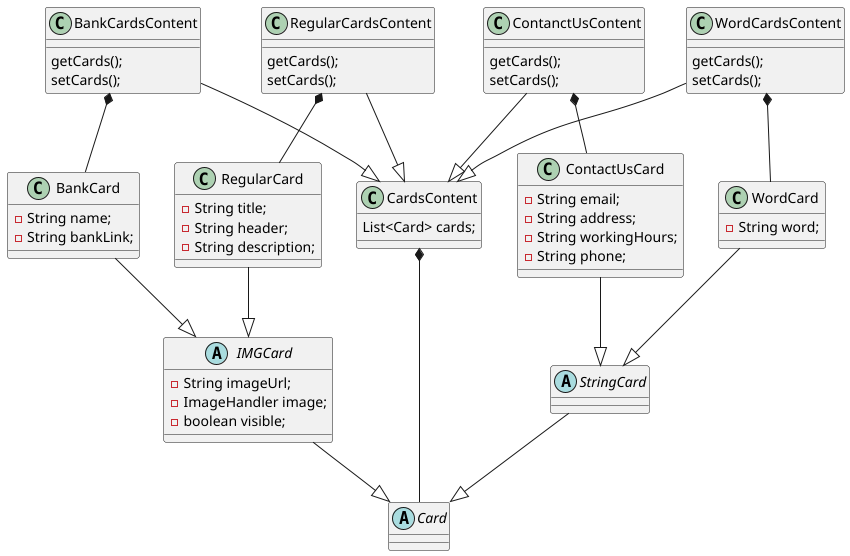

The diagram above was rendered by PlantUML. Its source (embedded in the PNG):
@startuml

' ===== Base Abstract Classes =====
Abstract class Card {
}

Abstract class IMGCard {
    - String imageUrl;
    - ImageHandler image;
    - boolean visible;
}

Abstract class StringCard {
}

' ===== Concrete Card Types =====
class RegularCard {
    - String title;
    - String header;
    - String description;
}

class BankCard {
    - String name;
    - String bankLink;
}

class WordCard {
    - String word;
}

class ContactUsCard {
    - String email;
    - String address;
    - String workingHours;
    - String phone;
}

' ===== Content Containers =====
class CardsContent {
    List<Card> cards;
}

class RegularCardsContent {
    getCards();
    setCards();
}

class BankCardsContent {
    getCards();
    setCards();
}

class WordCardsContent {
    getCards();
    setCards();
}

class ContanctUsContent {
    getCards();
    setCards();
}

' ===== Inheritance Relationships =====
IMGCard --|> Card
StringCard --|> Card

RegularCard --|> IMGCard
BankCard --|> IMGCard

WordCard --|> StringCard
ContactUsCard --|> StringCard

BankCardsContent --|> CardsContent
RegularCardsContent --|> CardsContent
WordCardsContent --|> CardsContent
ContanctUsContent --|> CardsContent

' ===== Composition Relationships =====
CardsContent *-- Card

RegularCardsContent *-- RegularCard
BankCardsContent *-- BankCard
WordCardsContent *-- WordCard
ContanctUsContent *-- ContactUsCard

@enduml